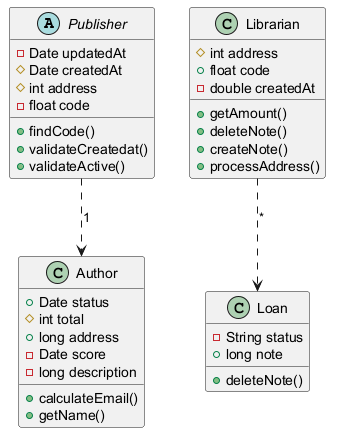

The diagram above was rendered by PlantUML. Its source (embedded in the PNG):
@startuml

abstract class Publisher {
  -Date updatedAt
  #Date createdAt
  #int address
  -float code
  +findCode()
  +validateCreatedat()
  +validateActive()
}
class Author {
  +Date status
  #int total
  +long address
  -Date score
  -long description
  +calculateEmail()
  +getName()
}
class Librarian {
  #int address
  +float code
  -double createdAt
  +getAmount()
  +deleteNote()
  +createNote()
  +processAddress()
}
class Loan {
  -String status
  +long note
  +deleteNote()
}
Publisher ..> Author : "1"
Librarian ..> Loan : "*"
@enduml